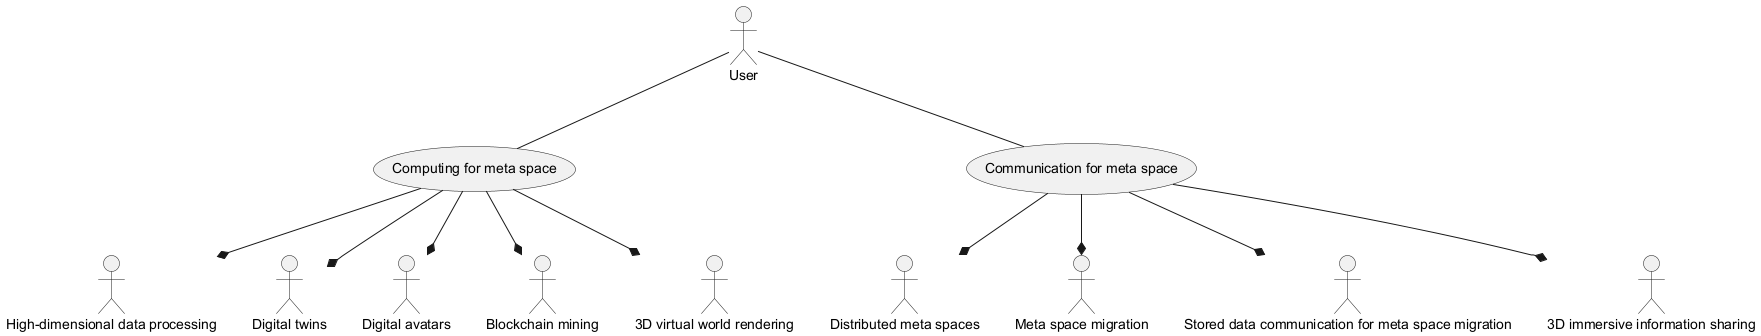

The diagram above was rendered by PlantUML. Its source (embedded in the PNG):
@startuml
actor User
usecase "Computing for meta space" as Computing
usecase "Communication for meta space" as Communication
User -- Computing
User -- Communication
Computing --* "High-dimensional data processing"
Computing --* "Digital twins"
Computing --* "Digital avatars"
Computing --* "Blockchain mining"
Computing --* "3D virtual world rendering"
Communication --* "Distributed meta spaces"
Communication --* "Meta space migration"
Communication --* "Stored data communication for meta space migration"
Communication --* "3D immersive information sharing"
@enduml